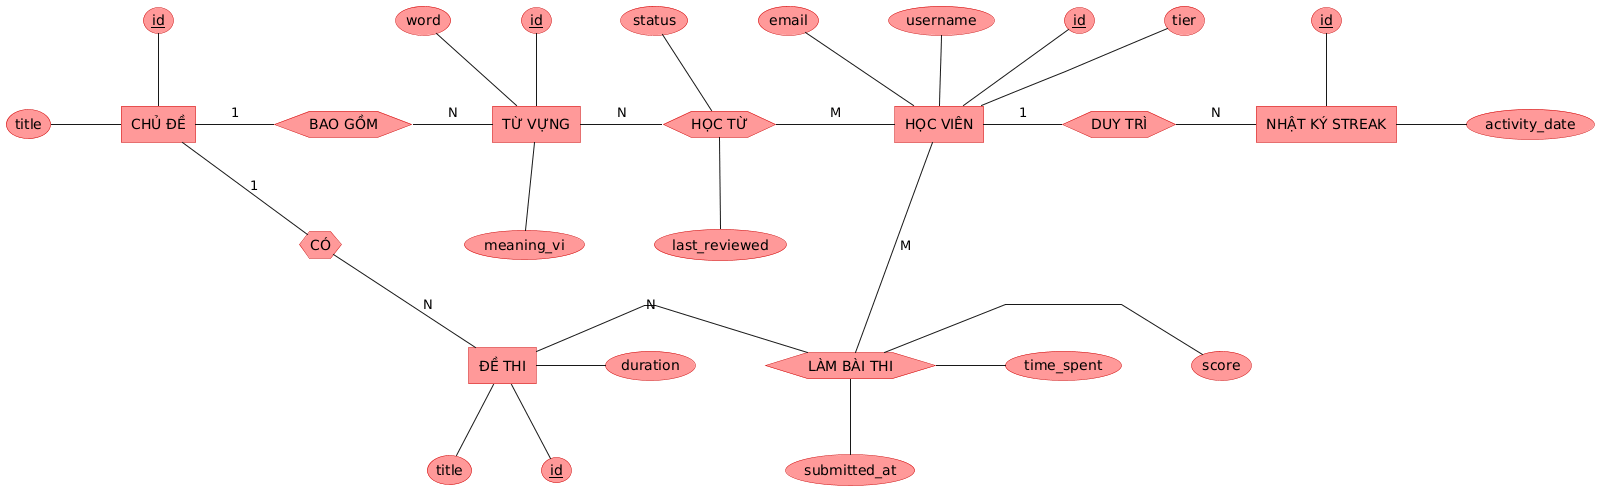

The diagram above was rendered by PlantUML. Its source (embedded in the PNG):
@startuml
skinparam linetype polyline
skinparam roundCorner 0
skinparam nodesep 70
skinparam ranksep 70
skinparam defaultTextAlignment center

' --- CẤU HÌNH MÀU SẮC (Tone Đỏ Hồng - Salmon) ---
skinparam rectangle {
    BackgroundColor #FF9999
    BorderColor #CC0000
    shadowing false
}
skinparam hexagon {
    BackgroundColor #FF9999
    BorderColor #CC0000
    shadowing false
}
skinparam usecase {
    BackgroundColor #FF9999
    BorderColor #CC0000
    shadowing false
}

' ==========================================
' 1. KHAI BÁO THỰC THỂ
' ==========================================
rectangle "CHỦ ĐỀ" as E_Topic
rectangle "TỪ VỰNG" as E_Word
rectangle "HỌC VIÊN" as E_User
rectangle "NHẬT KÝ STREAK" as E_Streak
rectangle "ĐỀ THI" as E_Exam

' ==========================================
' 2. BỐ CỤC MỐI QUAN HỆ
' ==========================================
' Trục ngang phía trên: Chủ đề - Từ vựng - Học viên - Streak
hexagon "BAO GỒM" as Rel_Topic_Word
E_Topic -right- Rel_Topic_Word : 1
Rel_Topic_Word -right- E_Word : N

hexagon "HỌC TỪ" as Rel_Learn
E_Word -right- Rel_Learn : N
Rel_Learn -right- E_User : M

hexagon "DUY TRÌ" as Rel_User_Streak
E_User -right- Rel_User_Streak : 1
Rel_User_Streak -right- E_Streak : N

' Trục dọc và chéo phía dưới: Chủ đề - Đề thi - Học viên
hexagon "CÓ" as Rel_Topic_Exam
E_Topic -down- Rel_Topic_Exam : 1
Rel_Topic_Exam -down- E_Exam : N

hexagon "LÀM BÀI THI" as Rel_TakeExam
E_User -down- Rel_TakeExam : M
Rel_TakeExam -left- E_Exam : N

' ==========================================
' 3. THUỘC TÍNH CỦA THỰC THỂ
' ==========================================
usecase "<u>id</u>" as T_id
usecase "title" as T_title
E_Topic -up- T_id
E_Topic -left- T_title

usecase "<u>id</u>" as W_id
usecase "word" as W_word
usecase "meaning_vi" as W_mean
E_Word -up- W_id
E_Word -up- W_word
E_Word -down- W_mean

usecase "<u>id</u>" as U_id
usecase "username" as U_name
usecase "email" as U_email
usecase "tier" as U_tier
E_User -up- U_id
E_User -up- U_name
E_User -up- U_email
E_User -up- U_tier

usecase "<u>id</u>" as S_id
usecase "activity_date" as S_date
E_Streak -up- S_id
E_Streak -right- S_date

usecase "<u>id</u>" as Ex_id
usecase "title" as Ex_title
usecase "duration" as Ex_dur
E_Exam -down- Ex_id
E_Exam -down- Ex_title
E_Exam -right- Ex_dur

' ==========================================
' 4. THUỘC TÍNH CỦA MỐI QUAN HỆ (M-N)
' ==========================================
usecase "status" as L_status
usecase "last_reviewed" as L_rev
Rel_Learn -up- L_status
Rel_Learn -down- L_rev

usecase "score" as TE_score
usecase "time_spent" as TE_time
usecase "submitted_at" as TE_submit
Rel_TakeExam -right- TE_score
Rel_TakeExam -right- TE_time
Rel_TakeExam -down- TE_submit
@enduml